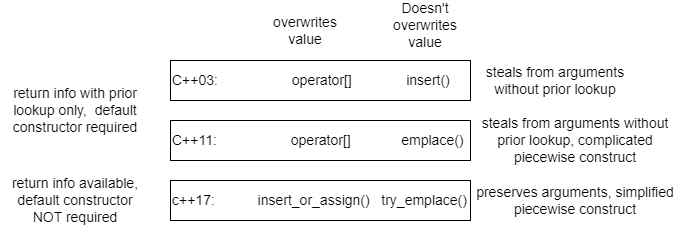

The diagram above was exported from draw.io. Its source (the exported page's mxGraphModel, read from the mxfile embedded in the PNG):
<mxGraphModel dx="882" dy="914" grid="1" gridSize="10" guides="1" tooltips="1" connect="1" arrows="1" fold="1" page="1" pageScale="1" pageWidth="850" pageHeight="1100" math="0" shadow="0">
  <root>
    <mxCell id="0" />
    <mxCell id="1" parent="0" />
    <mxCell id="TphrAk26sP5lvCWuY2do-1" value="C++03:&amp;nbsp; &amp;nbsp; &amp;nbsp; &amp;nbsp; &amp;nbsp; &amp;nbsp; &amp;nbsp; &amp;nbsp; &amp;nbsp; &amp;nbsp;operator[]&amp;nbsp; &amp;nbsp; &amp;nbsp; &amp;nbsp; &amp;nbsp; &amp;nbsp; &amp;nbsp; insert()&amp;nbsp;" style="rounded=0;whiteSpace=wrap;html=1;align=left;fontSize=14;" vertex="1" parent="1">
      <mxGeometry x="260" y="200" width="300" height="40" as="geometry" />
    </mxCell>
    <mxCell id="TphrAk26sP5lvCWuY2do-2" value="C++11:&amp;nbsp; &amp;nbsp; &amp;nbsp; &amp;nbsp; &amp;nbsp; &amp;nbsp; &amp;nbsp; &amp;nbsp; &amp;nbsp; &amp;nbsp;operator[]&amp;nbsp; &amp;nbsp; &amp;nbsp; &amp;nbsp; &amp;nbsp; &amp;nbsp; &amp;nbsp;emplace()&amp;nbsp;" style="rounded=0;whiteSpace=wrap;html=1;align=left;fontSize=14;" vertex="1" parent="1">
      <mxGeometry x="260" y="260" width="300" height="40" as="geometry" />
    </mxCell>
    <mxCell id="TphrAk26sP5lvCWuY2do-3" value="c++17:&amp;nbsp; &amp;nbsp; &amp;nbsp; &amp;nbsp; &amp;nbsp; &amp;nbsp;insert_or_assign()&amp;nbsp; &amp;nbsp;try_emplace()" style="rounded=0;whiteSpace=wrap;html=1;align=left;fontSize=14;" vertex="1" parent="1">
      <mxGeometry x="260" y="320" width="300" height="40" as="geometry" />
    </mxCell>
    <mxCell id="TphrAk26sP5lvCWuY2do-4" value="return info with prior lookup only,&amp;nbsp; default constructor required" style="text;html=1;align=center;verticalAlign=middle;whiteSpace=wrap;rounded=0;fontSize=14;" vertex="1" parent="1">
      <mxGeometry x="90" y="230" width="150" height="40" as="geometry" />
    </mxCell>
    <mxCell id="TphrAk26sP5lvCWuY2do-5" value="return info available, default constructor NOT required" style="text;html=1;align=center;verticalAlign=middle;whiteSpace=wrap;rounded=0;fontSize=14;" vertex="1" parent="1">
      <mxGeometry x="90" y="320" width="150" height="40" as="geometry" />
    </mxCell>
    <mxCell id="TphrAk26sP5lvCWuY2do-7" value="steals from arguments without prior lookup" style="text;html=1;align=center;verticalAlign=middle;whiteSpace=wrap;rounded=0;fontSize=14;" vertex="1" parent="1">
      <mxGeometry x="570" y="200" width="150" height="40" as="geometry" />
    </mxCell>
    <mxCell id="TphrAk26sP5lvCWuY2do-8" value="steals from arguments without prior lookup, complicated piecewise construct" style="text;html=1;align=center;verticalAlign=middle;whiteSpace=wrap;rounded=0;fontSize=14;" vertex="1" parent="1">
      <mxGeometry x="570" y="260" width="190" height="40" as="geometry" />
    </mxCell>
    <mxCell id="TphrAk26sP5lvCWuY2do-9" value="preserves arguments, simplified piecewise construct" style="text;html=1;align=center;verticalAlign=middle;whiteSpace=wrap;rounded=0;fontSize=14;" vertex="1" parent="1">
      <mxGeometry x="555" y="320" width="220" height="40" as="geometry" />
    </mxCell>
    <mxCell id="TphrAk26sP5lvCWuY2do-10" value="overwrites value" style="text;html=1;align=center;verticalAlign=middle;whiteSpace=wrap;rounded=0;fontSize=14;" vertex="1" parent="1">
      <mxGeometry x="350" y="150" width="90" height="40" as="geometry" />
    </mxCell>
    <mxCell id="TphrAk26sP5lvCWuY2do-11" value="&lt;div&gt;Doesn't&lt;/div&gt;overwrites value" style="text;html=1;align=center;verticalAlign=middle;whiteSpace=wrap;rounded=0;fontSize=14;" vertex="1" parent="1">
      <mxGeometry x="470" y="140" width="90" height="50" as="geometry" />
    </mxCell>
  </root>
</mxGraphModel>